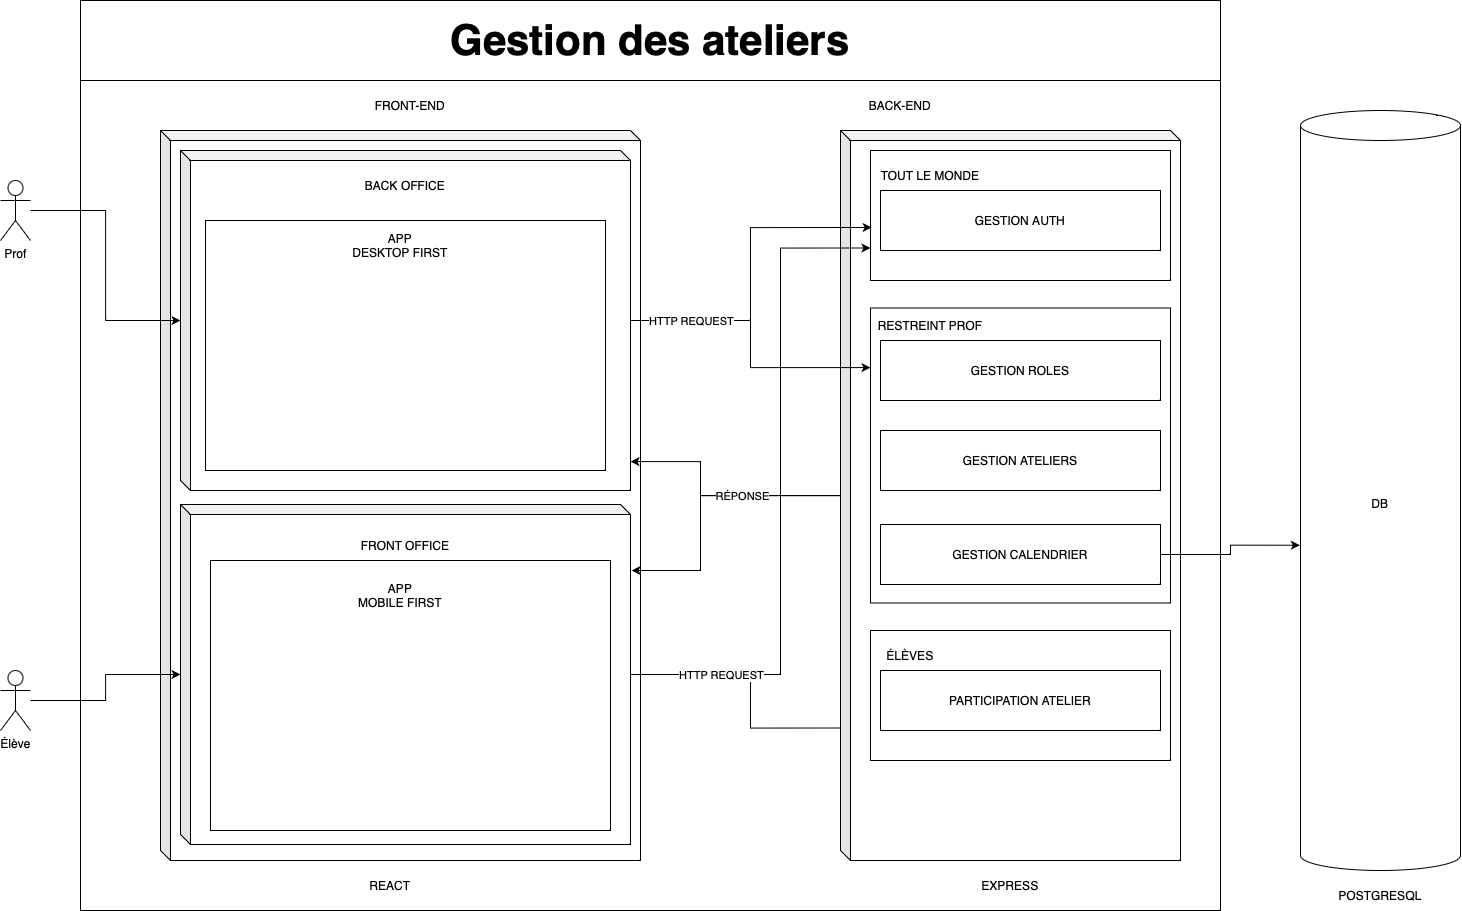

The diagram above was exported from draw.io. Its source (the exported page's mxGraphModel, read from the mxfile embedded in the PNG):
<mxGraphModel dx="1560" dy="1536" grid="1" gridSize="10" guides="1" tooltips="1" connect="1" arrows="1" fold="1" page="1" pageScale="1" pageWidth="827" pageHeight="1169" math="0" shadow="0">
  <root>
    <mxCell id="0" />
    <mxCell id="1" parent="0" />
    <mxCell id="wIcno2j-MVgTLVHQebGX-7" value="&lt;font style=&quot;font-size: 42px;&quot;&gt;Gestion des ateliers&lt;/font&gt;" style="swimlane;whiteSpace=wrap;html=1;startSize=80;" parent="1" vertex="1">
      <mxGeometry x="130" y="80" width="1140" height="910" as="geometry" />
    </mxCell>
    <mxCell id="wIcno2j-MVgTLVHQebGX-9" value="" style="shape=cube;whiteSpace=wrap;html=1;boundedLbl=1;backgroundOutline=1;darkOpacity=0.05;darkOpacity2=0.1;size=10;" parent="wIcno2j-MVgTLVHQebGX-7" vertex="1">
      <mxGeometry x="80" y="130" width="480" height="730" as="geometry" />
    </mxCell>
    <mxCell id="wIcno2j-MVgTLVHQebGX-10" value="FRONT-END" style="text;html=1;strokeColor=none;fillColor=none;align=center;verticalAlign=middle;whiteSpace=wrap;rounded=0;" parent="wIcno2j-MVgTLVHQebGX-7" vertex="1">
      <mxGeometry x="260" y="90" width="140" height="30" as="geometry" />
    </mxCell>
    <mxCell id="wIcno2j-MVgTLVHQebGX-13" value="" style="shape=cube;whiteSpace=wrap;html=1;boundedLbl=1;backgroundOutline=1;darkOpacity=0.05;darkOpacity2=0.1;size=10;" parent="wIcno2j-MVgTLVHQebGX-7" vertex="1">
      <mxGeometry x="100" y="150" width="450" height="340" as="geometry" />
    </mxCell>
    <mxCell id="wIcno2j-MVgTLVHQebGX-16" value="BACK OFFICE" style="text;html=1;strokeColor=none;fillColor=none;align=center;verticalAlign=middle;whiteSpace=wrap;rounded=0;" parent="wIcno2j-MVgTLVHQebGX-7" vertex="1">
      <mxGeometry x="275" y="170" width="100" height="30" as="geometry" />
    </mxCell>
    <mxCell id="wIcno2j-MVgTLVHQebGX-58" style="edgeStyle=orthogonalEdgeStyle;rounded=0;orthogonalLoop=1;jettySize=auto;html=1;entryX=0;entryY=0.75;entryDx=0;entryDy=0;" parent="wIcno2j-MVgTLVHQebGX-7" source="wIcno2j-MVgTLVHQebGX-22" target="wIcno2j-MVgTLVHQebGX-55" edge="1">
      <mxGeometry relative="1" as="geometry" />
    </mxCell>
    <mxCell id="wIcno2j-MVgTLVHQebGX-22" value="" style="shape=cube;whiteSpace=wrap;html=1;boundedLbl=1;backgroundOutline=1;darkOpacity=0.05;darkOpacity2=0.1;size=10;" parent="wIcno2j-MVgTLVHQebGX-7" vertex="1">
      <mxGeometry x="100" y="504" width="450" height="340" as="geometry" />
    </mxCell>
    <mxCell id="wIcno2j-MVgTLVHQebGX-23" value="FRONT OFFICE" style="text;html=1;strokeColor=none;fillColor=none;align=center;verticalAlign=middle;whiteSpace=wrap;rounded=0;" parent="wIcno2j-MVgTLVHQebGX-7" vertex="1">
      <mxGeometry x="275" y="530" width="100" height="30" as="geometry" />
    </mxCell>
    <mxCell id="wIcno2j-MVgTLVHQebGX-25" value="" style="rounded=0;whiteSpace=wrap;html=1;" parent="wIcno2j-MVgTLVHQebGX-7" vertex="1">
      <mxGeometry x="130" y="560" width="400" height="270" as="geometry" />
    </mxCell>
    <mxCell id="wIcno2j-MVgTLVHQebGX-27" value="" style="rounded=0;whiteSpace=wrap;html=1;" parent="wIcno2j-MVgTLVHQebGX-7" vertex="1">
      <mxGeometry x="125" y="220" width="400" height="250" as="geometry" />
    </mxCell>
    <mxCell id="wIcno2j-MVgTLVHQebGX-28" value="" style="shape=cube;whiteSpace=wrap;html=1;boundedLbl=1;backgroundOutline=1;darkOpacity=0.05;darkOpacity2=0.1;size=10;" parent="wIcno2j-MVgTLVHQebGX-7" vertex="1">
      <mxGeometry x="760" y="130" width="340" height="730" as="geometry" />
    </mxCell>
    <mxCell id="wIcno2j-MVgTLVHQebGX-29" value="BACK-END" style="text;html=1;strokeColor=none;fillColor=none;align=center;verticalAlign=middle;whiteSpace=wrap;rounded=0;" parent="wIcno2j-MVgTLVHQebGX-7" vertex="1">
      <mxGeometry x="750" y="90" width="140" height="30" as="geometry" />
    </mxCell>
    <mxCell id="wIcno2j-MVgTLVHQebGX-32" value="REACT" style="text;html=1;strokeColor=none;fillColor=none;align=center;verticalAlign=middle;whiteSpace=wrap;rounded=0;" parent="wIcno2j-MVgTLVHQebGX-7" vertex="1">
      <mxGeometry x="240" y="870" width="140" height="30" as="geometry" />
    </mxCell>
    <mxCell id="wIcno2j-MVgTLVHQebGX-33" value="EXPRESS" style="text;html=1;strokeColor=none;fillColor=none;align=center;verticalAlign=middle;whiteSpace=wrap;rounded=0;" parent="wIcno2j-MVgTLVHQebGX-7" vertex="1">
      <mxGeometry x="860" y="870" width="140" height="30" as="geometry" />
    </mxCell>
    <mxCell id="wIcno2j-MVgTLVHQebGX-36" value="APP&lt;br&gt;DESKTOP FIRST" style="text;html=1;strokeColor=none;fillColor=none;align=center;verticalAlign=middle;whiteSpace=wrap;rounded=0;" parent="wIcno2j-MVgTLVHQebGX-7" vertex="1">
      <mxGeometry x="250" y="230" width="140" height="30" as="geometry" />
    </mxCell>
    <mxCell id="wIcno2j-MVgTLVHQebGX-37" value="APP&lt;br&gt;MOBILE FIRST" style="text;html=1;strokeColor=none;fillColor=none;align=center;verticalAlign=middle;whiteSpace=wrap;rounded=0;" parent="wIcno2j-MVgTLVHQebGX-7" vertex="1">
      <mxGeometry x="250" y="580" width="140" height="30" as="geometry" />
    </mxCell>
    <mxCell id="wIcno2j-MVgTLVHQebGX-46" value="" style="rounded=0;whiteSpace=wrap;html=1;" parent="wIcno2j-MVgTLVHQebGX-7" vertex="1">
      <mxGeometry x="790" y="307.5" width="300" height="295" as="geometry" />
    </mxCell>
    <mxCell id="wIcno2j-MVgTLVHQebGX-39" value="GESTION ROLES" style="rounded=0;whiteSpace=wrap;html=1;" parent="wIcno2j-MVgTLVHQebGX-7" vertex="1">
      <mxGeometry x="800" y="340" width="280" height="60" as="geometry" />
    </mxCell>
    <mxCell id="wIcno2j-MVgTLVHQebGX-40" value="GESTION ATELIERS" style="rounded=0;whiteSpace=wrap;html=1;" parent="wIcno2j-MVgTLVHQebGX-7" vertex="1">
      <mxGeometry x="800" y="430" width="280" height="60" as="geometry" />
    </mxCell>
    <mxCell id="wIcno2j-MVgTLVHQebGX-41" value="GESTION CALENDRIER" style="rounded=0;whiteSpace=wrap;html=1;" parent="wIcno2j-MVgTLVHQebGX-7" vertex="1">
      <mxGeometry x="800" y="524" width="280" height="60" as="geometry" />
    </mxCell>
    <mxCell id="wIcno2j-MVgTLVHQebGX-44" value="RESTREINT PROF" style="text;html=1;strokeColor=none;fillColor=none;align=center;verticalAlign=middle;whiteSpace=wrap;rounded=0;" parent="wIcno2j-MVgTLVHQebGX-7" vertex="1">
      <mxGeometry x="790" y="310" width="120" height="30" as="geometry" />
    </mxCell>
    <mxCell id="wIcno2j-MVgTLVHQebGX-47" value="" style="rounded=0;whiteSpace=wrap;html=1;" parent="wIcno2j-MVgTLVHQebGX-7" vertex="1">
      <mxGeometry x="790" y="150" width="300" height="130" as="geometry" />
    </mxCell>
    <mxCell id="wIcno2j-MVgTLVHQebGX-30" value="GESTION AUTH" style="rounded=0;whiteSpace=wrap;html=1;" parent="wIcno2j-MVgTLVHQebGX-7" vertex="1">
      <mxGeometry x="800" y="190" width="280" height="60" as="geometry" />
    </mxCell>
    <mxCell id="wIcno2j-MVgTLVHQebGX-43" value="TOUT LE MONDE" style="text;html=1;strokeColor=none;fillColor=none;align=center;verticalAlign=middle;whiteSpace=wrap;rounded=0;" parent="wIcno2j-MVgTLVHQebGX-7" vertex="1">
      <mxGeometry x="790" y="160" width="120" height="30" as="geometry" />
    </mxCell>
    <mxCell id="wIcno2j-MVgTLVHQebGX-49" style="edgeStyle=orthogonalEdgeStyle;rounded=0;orthogonalLoop=1;jettySize=auto;html=1;entryX=0;entryY=0.202;entryDx=0;entryDy=0;entryPerimeter=0;" parent="wIcno2j-MVgTLVHQebGX-7" source="wIcno2j-MVgTLVHQebGX-13" target="wIcno2j-MVgTLVHQebGX-46" edge="1">
      <mxGeometry relative="1" as="geometry" />
    </mxCell>
    <mxCell id="wIcno2j-MVgTLVHQebGX-50" style="edgeStyle=orthogonalEdgeStyle;rounded=0;orthogonalLoop=1;jettySize=auto;html=1;entryX=0.004;entryY=0.592;entryDx=0;entryDy=0;entryPerimeter=0;" parent="wIcno2j-MVgTLVHQebGX-7" source="wIcno2j-MVgTLVHQebGX-13" target="wIcno2j-MVgTLVHQebGX-47" edge="1">
      <mxGeometry relative="1" as="geometry" />
    </mxCell>
    <mxCell id="wIcno2j-MVgTLVHQebGX-54" value="HTTP REQUEST" style="edgeLabel;html=1;align=center;verticalAlign=middle;resizable=0;points=[];" parent="wIcno2j-MVgTLVHQebGX-50" vertex="1" connectable="0">
      <mxGeometry x="-0.575" y="-1" relative="1" as="geometry">
        <mxPoint x="-11" y="-1" as="offset" />
      </mxGeometry>
    </mxCell>
    <mxCell id="wIcno2j-MVgTLVHQebGX-52" style="edgeStyle=orthogonalEdgeStyle;rounded=0;orthogonalLoop=1;jettySize=auto;html=1;entryX=0;entryY=0.75;entryDx=0;entryDy=0;" parent="wIcno2j-MVgTLVHQebGX-7" source="wIcno2j-MVgTLVHQebGX-22" target="wIcno2j-MVgTLVHQebGX-47" edge="1">
      <mxGeometry relative="1" as="geometry">
        <Array as="points">
          <mxPoint x="700" y="674" />
          <mxPoint x="700" y="247" />
        </Array>
      </mxGeometry>
    </mxCell>
    <mxCell id="wIcno2j-MVgTLVHQebGX-53" value="HTTP REQUEST" style="edgeLabel;html=1;align=center;verticalAlign=middle;resizable=0;points=[];" parent="wIcno2j-MVgTLVHQebGX-52" vertex="1" connectable="0">
      <mxGeometry x="-0.86" y="-1" relative="1" as="geometry">
        <mxPoint x="43" y="-1" as="offset" />
      </mxGeometry>
    </mxCell>
    <mxCell id="wIcno2j-MVgTLVHQebGX-55" value="" style="rounded=0;whiteSpace=wrap;html=1;" parent="wIcno2j-MVgTLVHQebGX-7" vertex="1">
      <mxGeometry x="790" y="630" width="300" height="130" as="geometry" />
    </mxCell>
    <mxCell id="wIcno2j-MVgTLVHQebGX-56" value="PARTICIPATION ATELIER" style="rounded=0;whiteSpace=wrap;html=1;" parent="wIcno2j-MVgTLVHQebGX-7" vertex="1">
      <mxGeometry x="800" y="670" width="280" height="60" as="geometry" />
    </mxCell>
    <mxCell id="wIcno2j-MVgTLVHQebGX-57" value="ÉLÈVES" style="text;html=1;strokeColor=none;fillColor=none;align=center;verticalAlign=middle;whiteSpace=wrap;rounded=0;" parent="wIcno2j-MVgTLVHQebGX-7" vertex="1">
      <mxGeometry x="770" y="640" width="120" height="30" as="geometry" />
    </mxCell>
    <mxCell id="wIcno2j-MVgTLVHQebGX-59" style="edgeStyle=orthogonalEdgeStyle;rounded=0;orthogonalLoop=1;jettySize=auto;html=1;entryX=1;entryY=0.915;entryDx=0;entryDy=0;entryPerimeter=0;" parent="wIcno2j-MVgTLVHQebGX-7" source="wIcno2j-MVgTLVHQebGX-28" target="wIcno2j-MVgTLVHQebGX-13" edge="1">
      <mxGeometry relative="1" as="geometry">
        <Array as="points">
          <mxPoint x="620" y="495" />
          <mxPoint x="620" y="461" />
        </Array>
      </mxGeometry>
    </mxCell>
    <mxCell id="wIcno2j-MVgTLVHQebGX-60" style="edgeStyle=orthogonalEdgeStyle;rounded=0;orthogonalLoop=1;jettySize=auto;html=1;" parent="wIcno2j-MVgTLVHQebGX-7" source="wIcno2j-MVgTLVHQebGX-28" edge="1">
      <mxGeometry relative="1" as="geometry">
        <mxPoint x="551" y="570" as="targetPoint" />
        <Array as="points">
          <mxPoint x="620" y="495" />
          <mxPoint x="620" y="570" />
          <mxPoint x="551" y="570" />
        </Array>
      </mxGeometry>
    </mxCell>
    <mxCell id="wIcno2j-MVgTLVHQebGX-63" value="RÉPONSE" style="edgeLabel;html=1;align=center;verticalAlign=middle;resizable=0;points=[];" parent="wIcno2j-MVgTLVHQebGX-60" vertex="1" connectable="0">
      <mxGeometry x="-0.1505" y="-1" relative="1" as="geometry">
        <mxPoint x="21" y="1" as="offset" />
      </mxGeometry>
    </mxCell>
    <mxCell id="wIcno2j-MVgTLVHQebGX-24" style="edgeStyle=orthogonalEdgeStyle;rounded=0;orthogonalLoop=1;jettySize=auto;html=1;" parent="1" source="wIcno2j-MVgTLVHQebGX-2" target="wIcno2j-MVgTLVHQebGX-22" edge="1">
      <mxGeometry relative="1" as="geometry" />
    </mxCell>
    <mxCell id="wIcno2j-MVgTLVHQebGX-2" value="Élève" style="shape=umlActor;verticalLabelPosition=bottom;verticalAlign=top;html=1;outlineConnect=0;" parent="1" vertex="1">
      <mxGeometry x="50" y="750" width="30" height="60" as="geometry" />
    </mxCell>
    <mxCell id="wIcno2j-MVgTLVHQebGX-14" style="edgeStyle=orthogonalEdgeStyle;rounded=0;orthogonalLoop=1;jettySize=auto;html=1;" parent="1" source="wIcno2j-MVgTLVHQebGX-5" target="wIcno2j-MVgTLVHQebGX-13" edge="1">
      <mxGeometry relative="1" as="geometry" />
    </mxCell>
    <mxCell id="wIcno2j-MVgTLVHQebGX-5" value="Prof" style="shape=umlActor;verticalLabelPosition=bottom;verticalAlign=top;html=1;outlineConnect=0;" parent="1" vertex="1">
      <mxGeometry x="50" y="260" width="30" height="60" as="geometry" />
    </mxCell>
    <mxCell id="wIcno2j-MVgTLVHQebGX-34" value="DB" style="shape=cylinder3;whiteSpace=wrap;html=1;boundedLbl=1;backgroundOutline=1;size=15;" parent="1" vertex="1">
      <mxGeometry x="1350" y="190" width="160" height="760" as="geometry" />
    </mxCell>
    <mxCell id="wIcno2j-MVgTLVHQebGX-38" value="POSTGRESQL" style="text;html=1;strokeColor=none;fillColor=none;align=center;verticalAlign=middle;whiteSpace=wrap;rounded=0;" parent="1" vertex="1">
      <mxGeometry x="1360" y="960" width="140" height="30" as="geometry" />
    </mxCell>
    <mxCell id="wIcno2j-MVgTLVHQebGX-48" style="edgeStyle=orthogonalEdgeStyle;rounded=0;orthogonalLoop=1;jettySize=auto;html=1;entryX=-0.004;entryY=0.572;entryDx=0;entryDy=0;entryPerimeter=0;" parent="1" source="wIcno2j-MVgTLVHQebGX-41" target="wIcno2j-MVgTLVHQebGX-34" edge="1">
      <mxGeometry relative="1" as="geometry" />
    </mxCell>
  </root>
</mxGraphModel>